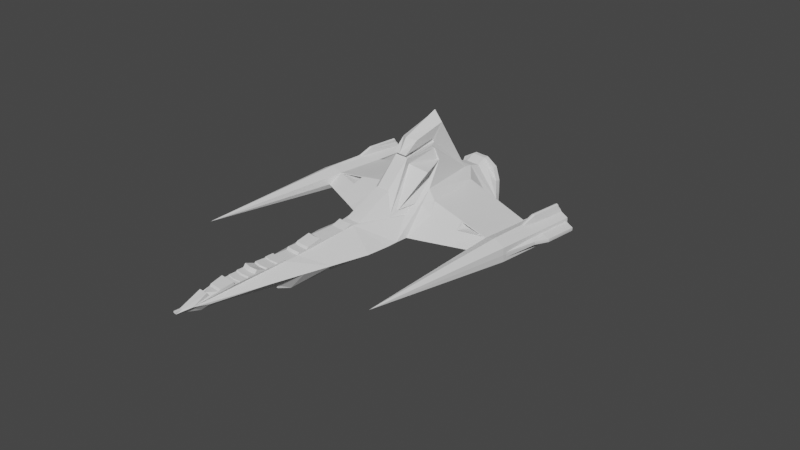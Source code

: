 # Source: Marauder_10.blend  (saved by Blender 2.90.8; exported with 4.5.12 LTS)
import bpy
from mathutils import Matrix  # noqa: F401  (used for matrix-valued properties, if any)

bpy.ops.wm.read_factory_settings(use_empty=True)
scene = bpy.context.scene
scene.name = 'Scene'

# ---- collections
col_collection = bpy.data.collections.new('Collection'); scene.collection.children.link(col_collection)

# ---- world
world_world = bpy.data.worlds.new('World'); scene.world = world_world
world_world.use_nodes = True; world_world.node_tree.nodes.clear()
_N = world_world.node_tree.nodes; _L = world_world.node_tree.links
n0 = _N.new('ShaderNodeOutputWorld'); n0.name = 'World Output'; n0.location = (300, 300)
n1 = _N.new('ShaderNodeBackground'); n1.name = 'Background'; n1.location = (10, 300)
n1.inputs[0].default_value = (0.05088, 0.05088, 0.05088, 1.0)
_L.new(n1.outputs[0], n0.inputs[0])
n0.is_active_output = True
world_world.color = (0.05088, 0.05088, 0.05088)
world_world.use_sun_shadow = False
world_world.sun_shadow_jitter_overblur = 0.0

# ---- cameras
cam_camera = bpy.data.cameras.new('Camera')
cam_camera.clip_end = 100.0
cam_camera.ortho_scale = 7.314

# ---- meshes
me_cube_003 = bpy.data.meshes.new('Cube.003')
me_cube_003.from_pydata([(1.88e-16, -0.4293, -0.1531), (-2.027e-16, -2.362, 0.08696), (1.911e-16, 1.211, -0.24), (-1.425e-16, 1.21, 0.3584), (0.1135, -0.4293, -0.1531), (0.05081, -2.365, 0.08696), (0.1135, 1.211, -0.24), (0.08282, 1.215, 0.3584), (3.174e-19, -2.603, 0.001429), (2.25e-18, 1.164, 0.01013), (0.2631, 1.212, 0.009072), (0.01828, -2.603, 0.001429), (1.931e-16, 0.3236, -0.1303), (-1.457e-16, 0.8562, 0.344), (0.1135, 0.3236, -0.1303), (0.08282, 0.8617, 0.344), (0.37, -0.2532, 0.009495), (1.787e-16, -0.3295, -0.2127), (0.0935, 0.1505, 0.8387), (0.37, -0.5, 0.0), (-3.097e-17, 0.09063, 0.8605), (0.1135, -0.2797, -0.1834), (-1.538e-16, 1.061, 0.3072), (0.1135, 1.011, -0.09568), (2.008e-16, 1.011, -0.09568), (0.08282, 1.066, 0.3072), (0.37, 1.055, 1.232e-16), (1.338e-05, 0.4908, 1.053), (0.1135, 0.3197, -0.1758), (1.804e-16, 0.2699, -0.1875), (0.1026, 0.4875, 0.9473), (0.37, -0.3861, 0.00633), (1.939e-16, 0.7641, -0.1266), (0.08282, 0.9505, 0.3385), (0.37, 0.9552, 0.009158), (-1.469e-16, 0.945, 0.3385), (0.1135, 0.7641, -0.1266), (-1.427e-16, 1.165, 0.3574), (0.1135, 1.156, -0.2401), (1.911e-16, 1.156, -0.2401), (0.08282, 1.17, 0.3574), (0.2631, 1.162, 0.003663), (1.914e-16, -0.3892, -0.1378), (0.08282, 0.03233, 0.6819), (0.37, -0.75, 0.0), (-7.063e-17, 0.03219, 0.6819), (0.1135, -0.3892, -0.1378), (0.08282, 0.009208, 0.7126), (-6.38e-17, 0.003773, 0.7127), (0.08282, 0.3997, 0.7536), (-6.738e-17, 0.1384, 0.6966), (0.08282, 0.3881, 0.7948), (-5.793e-17, 0.136, 0.7391), (-2.07e-16, -2.25, 0.06762), (0.0711, -2.25, 0.06762), (0.0711, -2.233, 0.08479), (-2.032e-16, -2.233, 0.08479), (-2.071e-16, -2.346, 0.06735), (0.05081, -2.334, 0.04664), (-1.974e-16, -2.103, 0.1109), (0.08773, -2.102, 0.1109), (0.08773, -2.09, 0.08024), (-2.042e-16, -2.089, 0.08024), (-2.035e-16, -2.049, 0.08369), (0.08773, -2.036, 0.08369), (-2.021e-16, -2.041, 0.08986), (0.08773, -2.027, 0.08986), (-2.014e-16, -1.962, 0.09276), (0.08773, -1.949, 0.09276), (-1.989e-16, -1.95, 0.104), (0.08773, -1.937, 0.104), (0.08773, -1.868, 0.1052), (-1.987e-16, -1.881, 0.1052), (0.08773, -1.842, 0.1397), (-1.91e-16, -1.855, 0.1397), (-1.994e-16, -1.753, 0.1018), (0.08773, -1.74, 0.1018), (0.08773, -1.731, 0.1154), (-1.964e-16, -1.744, 0.1154), (-1.968e-16, -1.632, 0.1138), (0.08773, -1.619, 0.1138), (-1.947e-16, -1.626, 0.1232), (0.08773, -1.612, 0.1232), (-1.939e-16, -1.541, 0.1265), (0.08773, -1.527, 0.1265), (-1.982e-16, -1.537, 0.1075), (0.08773, -1.524, 0.1075), (0.08282, -1.371, 0.1116), (-1.973e-16, -1.377, 0.1116), (0.08282, -1.353, 0.1363), (-1.918e-16, -1.359, 0.1363), (-1.924e-16, -1.269, 0.1334), (0.08282, -1.264, 0.1334), (0.08282, -1.245, 0.1545), (-1.877e-16, -1.251, 0.1545), (-1.795e-16, -1.107, 0.1917), (0.08282, -1.101, 0.1917), (-1.854e-16, -1.07, 0.1648), (0.08282, -1.064, 0.1648), (-1.83e-16, -0.8155, 0.1757), (0.08282, -0.81, 0.1757), (-1.75e-16, -0.7181, 0.2117), (0.08282, -0.7126, 0.2117), (-1.8e-16, -0.6893, 0.1892), (0.08282, -0.6839, 0.1892), (0.08282, -0.6222, 0.1925), (-1.793e-16, -0.6276, 0.1925), (0.08282, -0.2268, 0.405), (-1.321e-16, -0.2271, 0.405), (0.1135, -0.4648, -0.1547), (1.668e-16, -0.4648, -0.1547), (1.604e-16, -0.5152, -0.1205), (0.1135, -0.5152, -0.1205), (1.369e-16, -0.5125, -0.1637), (0.1135, -0.5125, -0.1637), (1.276e-16, -0.608, -0.1627), (0.1135, -0.608, -0.1627), (1.187e-16, -0.9145, -0.1502), (0.1135, -0.9145, -0.1502), (0.1135, -1.01, -0.1623), (1.021e-16, -1.01, -0.1623), (9.693e-17, -1.043, -0.1127), (0.1135, -1.043, -0.1127), (6.76e-17, -1.192, -0.1619), (0.1135, -1.192, -0.1619), (5.515e-17, -1.358, -0.1678), (0.1135, -1.358, -0.1678), (3.893e-17, -1.541, -0.1856), (0.1135, -1.491, -0.174), (4.368e-17, -1.641, -0.119), (0.1135, -1.641, -0.119), (4.05e-17, -1.642, -0.09068), (0.1135, -1.642, -0.09068), (3.113e-17, -2.227, -0.08768), (0.07431, -2.352, -0.01782), (1.973e-17, -2.401, -0.08883), (0.02152, -2.517, -0.01878), (1.047e-17, -2.669, -0.01756), (0.01828, -2.669, -0.01756), (0.1135, -1.186, -0.1518), (7.766e-17, -1.186, -0.152), (0.1135, -1.091, -0.1527), (8.081e-17, -1.091, -0.1528), (0.1135, -0.9233, -0.1608), (1.094e-16, -0.9233, -0.1606), (0.04719, -2.511, 0.001703), (0.1506, -0.4413, -0.1179), (0.3225, -1.009, 0.0002506), (0.2979, -1.143, 0.0003803), (0.2453, -1.43, 0.0006577), (0.1832, -1.769, 0.0009851), (0.1122, -2.157, 0.00136), (6.721e-18, -2.669, 0.000627), (0.01828, -2.669, 0.0006269), (0.06936, 0.3966, 0.7534), (0.06882, 0.385, 0.7946), (0.04128, 0.1388, 0.7391), (0.04159, 0.1411, 0.6966), (0.08239, 0.03254, 0.6634), (0.08864, 0.3652, 0.7236), (0.09878, 0.4023, 0.6896), (0.124, 0.4373, 0.5614), (0.08282, 0.07164, 0.6048), (0.201, -0.1953, 0.2383), (0.2351, 0.004318, 0.2511), (0.2465, -0.155, 0.1742), (0.1935, -0.3061, 0.1801), (0.2541, 0.1467, 0.5457), (0.1547, 0.1852, 0.4326), (0.1839, -0.3056, 0.1799), (0.07311, -0.222, 0.4031), (0.07951, 0.03214, 0.6785), (0.07973, 0.0317, 0.6635), (0.08432, 0.3651, 0.7246), (0.08635, 0.4023, 0.6897), (0.106, 0.4374, 0.5611), (0.06826, 0.07127, 0.6054), (0.185, -0.1954, 0.2383), (0.2189, 0.003961, 0.2509), (0.2265, -0.1543, 0.1746), (0.08238, 0.03198, 0.6633), (-1.325e-16, -0.222, 0.4031), (-7.14e-17, 0.03219, 0.6784), (1.305, 0.1151, 0.04255), (0.2351, 0.192, 0.351), (1.305, 1.062, 0.04272), (0.1622, 0.329, -0.1023), (0.1624, 0.7572, -0.1011), (0.3278, 0.1767, 0.2523), (0.2411, 0.7893, 0.276), (0.5467, -0.188, 0.01323), (1.058, 0.136, 0.1286), (1.055, -0.03052, 0.04371), (1.058, 1.065, 0.1268), (1.055, 0.6416, 0.03984), (1.055, 0.1781, 0.02221), (1.043, 0.6517, 0.02189), (1.183, 0.1253, 0.1775), (1.188, 0.1462, -0.08315), (1.184, -1.47, 0.04303), (1.182, 1.066, 0.176), (1.188, 1.06, -0.08123), (1.184, 0.9613, 0.04179), (1.302, 0.1195, 0.1177), (1.061, 0.1759, -0.02061), (1.301, 1.065, 0.1172), (1.302, 0.1287, -0.03223), (1.303, 1.062, -0.03336), (1.057, 0.135, 0.1283), (1.056, -0.02574, 0.04416), (1.062, 1.061, -0.0212), (1.283, 1.065, 0.1074), (1.086, 1.062, -0.01211), (1.079, 1.062, 0.04233), (1.281, 1.061, -0.02177), (1.08, 1.066, 0.1115), (1.285, 1.062, 0.0421), (1.188, 1.06, -0.05693), (1.182, 1.066, 0.1561), (1.283, 0.9824, 0.1078), (1.282, 0.9752, -0.0222), (1.086, 0.9775, -0.01268), (1.079, 0.9781, 0.04173), (1.189, 0.9712, -0.05778), (1.285, 0.979, 0.04058), (1.182, 0.9852, 0.1552), (1.08, 0.9829, 0.1126), (1.055, 1.063, 0.04307), (0.7842, -0.1145, 0.02746), (0.7084, 0.1555, 0.1878), (0.7422, 0.03597, 0.1184), (0.2784, 0.04901, 0.2413), (0.4083, 0.04254, 0.1644), (1.011, 0.1186, 0.1254), (1.011, 0.1387, 0.1365), (1.048, 0.694, 0.1262), (1.058, 0.673, 0.1243), (1.057, 0.6792, 0.1004), (0.7515, 0.03941, 0.1191), (0.7232, 0.1547, 0.1853), (0.7489, 0.04961, 0.1251), (1.011, 0.1248, 0.1271), (1.012, 0.1362, 0.1313), (0.7252, 0.1463, 0.1804), (0.9713, 0.1119, 0.1304), (0.9696, 0.1378, 0.1383), (1.008, 0.4168, 0.118), (1.008, 0.4299, 0.1216), (0.9781, 0.4069, 0.119), (0.9748, 0.431, 0.1269), (0.9683, 0.111, 0.1305), (0.9653, 0.1382, 0.1385), (0.729, 0.1462, 0.1797), (0.7528, 0.05085, 0.1249), (0.9634, 0.4996, 0.1217), (0.964, 0.4719, 0.1157), (0.7304, 0.5075, 0.1599), (0.7556, 0.4057, 0.1403), (0.3961, 0.04315, 0.1716), (0.3154, 0.1788, 0.2655), (1.223, 1.066, 0.1561), (1.143, 1.066, 0.1391), (1.143, 1.066, 0.1606), (1.183, 0.1602, 0.1775), (1.182, 0.1602, 0.1774), (0.2095, 1.168, 0.2826), (0.2109, 1.214, 0.2829), (1.2, 1.066, 0.1876), (1.182, 1.066, 0.1973), (1.163, 1.066, 0.188), (1.2, 0.5206, 0.177), (1.163, 0.5206, 0.1776), (1.183, 0.5206, 0.1869), (1.163, 1.046, 0.201), (1.2, 1.046, 0.2007), (1.182, 1.046, 0.2104), (1.163, 1.032, 0.2338), (1.183, 1.032, 0.2431), (1.2, 1.032, 0.2334), (1.183, 0.676, 0.246), (1.2, 0.676, 0.2361), (1.163, 0.676, 0.2367), (1.2, 0.1602, 0.1689), (1.163, 0.1602, 0.17), (0.2575, 1.165, 0.1422), (0.2598, 1.213, 0.1431), (0.2622, 1.161, -0.1067), (0.2598, 1.212, -0.104), (0.2089, 1.159, -0.1912), (0.2076, 1.212, -0.1893), (0.2306, 1.212, 0.009072), (1.741e-16, 1.212, -0.2176), (-1.29e-16, 1.21, 0.326), (0.07618, 1.211, 0.3265), (0.1823, 1.213, 0.2586), (0.228, 1.213, 0.1408), (0.2307, 1.212, -0.09607), (0.1826, 1.212, -0.1746), (0.1051, 1.212, -0.2166), (-1.22e-16, 1.16, 0.3264), (1.512e-16, 1.162, -0.2201), (0.2316, 1.162, 0.008012), (0.2315, 1.162, -0.09634), (0.1804, 1.162, -0.1755), (0.1039, 1.162, -0.2152), (0.07507, 1.161, 0.3273), (0.1801, 1.163, 0.2522), (0.2271, 1.159, 0.1395), (1.305, 0.1602, 0.04256), (1.302, 0.1602, -0.03227), (1.302, 0.1602, 0.1177), (1.304, 1.063, 0.05916), (1.304, 0.1602, 0.05916), (1.304, 1.062, 0.0245), (1.304, 0.1602, 0.0245), (1.302, 0.5206, 0.1175), (1.209, 0.5206, 0.1638), (1.303, 0.5206, -0.03271), (1.346, 0.5232, 0.05959), (1.345, 0.5232, 0.0245), (1.347, 0.5232, 0.04262), (1.303, 0.676, -0.03289), (1.302, 0.676, 0.1174), (1.401, 0.6694, 0.05959), (1.4, 0.6694, 0.0245), (1.402, 0.6694, 0.04265), (1.213, 0.676, 0.1616), (1.303, 1.032, -0.03332), (1.222, 1.032, 0.1566), (1.301, 1.032, 0.1172), (1.4, 1.025, 0.0245), (1.401, 1.025, 0.05959), (1.402, 1.025, 0.04272), (1.303, 1.046, -0.03334), (1.342, 1.042, 0.05959), (1.341, 1.042, 0.0245), (1.301, 1.046, 0.1172), (1.343, 1.042, 0.04272), (1.222, 1.046, 0.1564), (1.2, 1.066, 0.1675), (1.163, 1.066, 0.1685), (1.303, 0.676, 0.08324), (1.303, 0.1602, 0.08324), (1.302, 1.032, 0.08324), (1.302, 1.064, 0.08324), (1.303, 0.5206, 0.08324), (1.302, 1.046, 0.08324), (1.304, 0.5206, 0.004939), (1.304, 0.676, 0.004939), (1.304, 1.032, 0.004939), (1.303, 0.1602, 0.004939), (1.304, 1.062, 0.004939), (1.304, 1.046, 0.004939), (1.324, 1.063, 0.04272), (1.324, 1.062, 0.0245), (1.325, 1.063, 0.05959)], [], [(4, 109, 110, 0), (9, 299, 305, 306, 307, 301), (11, 5, 1, 8), (42, 46, 4, 0), (46, 146, 4), (2, 291, 298, 6), (36, 34, 187), (33, 35, 13, 15), (32, 36, 14, 12), (34, 189, 235, 237, 194), (28, 31, 19, 21), (30, 27, 20, 18), (29, 28, 21, 17), (47, 48, 52, 156, 155, 51), (41, 284, 265, 40, 25, 26), (39, 38, 23, 24), (40, 37, 22, 25), (38, 288, 286, 41, 26, 23), (12, 14, 28, 29), (15, 13, 27, 30), (14, 16, 31, 28), (26, 25, 33, 34), (24, 23, 36, 32), (25, 22, 35, 33), (23, 26, 34, 36), (6, 289, 288, 38), (7, 3, 37, 40), (2, 6, 38, 39), (10, 285, 284, 41), (21, 19, 44, 146, 46), (18, 20, 48, 47), (17, 21, 46, 42), (110, 109, 112, 111), (49, 154, 157, 50, 45, 43), (51, 155, 154, 49), (54, 53, 57, 58), (55, 56, 53, 54), (58, 57, 1, 5), (60, 59, 56, 55), (61, 62, 59, 60), (64, 63, 62, 61), (66, 65, 63, 64), (68, 67, 65, 66), (70, 69, 67, 68), (71, 72, 69, 70), (73, 74, 72, 71), (76, 75, 74, 73), (77, 78, 75, 76), (80, 79, 78, 77), (82, 81, 79, 80), (84, 83, 81, 82), (86, 85, 83, 84), (87, 88, 85, 86), (89, 90, 88, 87), (92, 91, 90, 89), (93, 94, 91, 92), (96, 95, 94, 93), (98, 97, 95, 96), (100, 99, 97, 98), (102, 101, 99, 100), (104, 103, 101, 102), (105, 106, 103, 104), (154, 155, 156, 157), (107, 108, 106, 105), (111, 112, 114, 113), (113, 114, 116, 115), (115, 116, 118, 117), (117, 118, 143, 144), (120, 119, 122, 121), (121, 122, 141, 142), (123, 124, 126, 125), (125, 126, 128, 127), (127, 128, 130, 129), (129, 130, 132, 131), (131, 132, 133), (133, 134, 135), (145, 136, 134, 151), (135, 134, 136), (137, 138, 153, 152), (140, 139, 124, 123), (142, 141, 139, 140), (144, 143, 119, 120), (136, 145, 11, 153, 138), (4, 146, 109), (109, 146, 44, 112), (118, 44, 147, 119, 143), (112, 44, 114), (114, 44, 118, 116), (119, 147, 148, 122), (122, 148, 139, 141), (139, 148, 149, 128, 126, 124), (128, 149, 132, 130), (132, 149, 150), (151, 134, 133, 132, 150), (19, 104, 102, 100, 98, 96, 93, 92, 89, 87, 86, 84, 82, 80, 77, 76, 73, 71, 70, 68, 66, 64, 61, 60, 55, 54, 58, 5, 11, 145, 151, 150, 149, 148, 147, 44), (136, 138, 137, 135), (152, 153, 11, 8), (30, 51, 49, 15), (157, 156, 52, 50), (51, 18, 47), (51, 30, 18), (15, 49, 43, 158, 180, 159, 160, 161, 168, 163, 164, 165, 166, 105, 104, 19, 31, 16, 231, 184), (105, 166, 107), (107, 166, 169, 170), (163, 167, 162), (161, 167, 168), (168, 167, 163), (162, 167, 161), (161, 175, 176, 162), (179, 178, 177, 176, 175, 174, 173, 172, 171, 170, 169), (164, 178, 179, 165), (165, 179, 169, 166), (163, 177, 178, 164), (162, 176, 177, 163), (160, 174, 175, 161), (159, 173, 174, 160), (180, 172, 173, 159), (43, 171, 172, 180, 158), (181, 170, 171, 182), (170, 181, 108, 107), (182, 171, 43, 45), (209, 208, 191, 192), (185, 311, 355, 353), (183, 206, 309, 350, 314, 308), (14, 186, 16), (187, 186, 14, 36), (16, 186, 195, 192, 228, 190), (188, 189, 15, 184, 259), (190, 232, 258, 231, 16), (192, 191, 233, 238, 230, 228), (194, 237, 193, 227), (191, 236, 235, 189, 188, 229, 239, 234), (189, 34, 33, 15), (192, 195, 204, 209), (196, 195, 186, 187), (196, 194, 227, 210), (194, 196, 187, 34), (197, 263, 264), (202, 225, 219), (201, 198, 204, 210), (199, 198, 206), (206, 183, 199), (199, 197, 208), (183, 203, 199), (203, 310, 282, 263, 197), (199, 203, 197), (207, 333, 327, 321, 317, 309, 206, 198, 201), (199, 204, 198), (209, 204, 199), (208, 209, 199), (210, 204, 195, 196), (202, 226, 225), (210, 212, 217, 201), (205, 344, 311, 185, 216, 211), (202, 224, 220), (207, 201, 217, 214), (214, 216, 185, 313, 351, 207), (212, 213, 222, 221), (217, 212, 221, 223), (214, 217, 223, 220), (213, 215, 226, 222), (211, 216, 224, 219), (211, 218, 200, 339, 260, 205), (218, 261, 262, 340, 200), (220, 223, 202), (222, 226, 202), (221, 222, 202), (220, 224, 216, 214), (219, 224, 202), (225, 226, 215, 261, 218), (223, 221, 202), (219, 225, 218, 211), (249, 248, 246, 247), (227, 193, 215, 213), (210, 227, 213, 212), (228, 230, 232, 190), (232, 230, 229, 188), (231, 258, 259, 184), (230, 238, 240, 243, 239, 229), (234, 242, 241, 233, 191), (235, 236, 193), (237, 235, 193), (239, 243, 252, 251, 245, 242, 234), (244, 248, 249, 245), (244, 245, 251, 250), (244, 250, 253, 240, 238, 233, 241), (247, 246, 241, 242), (242, 245, 249, 247), (241, 246, 248, 244), (250, 251, 254, 255), (253, 252, 243, 240), (255, 254, 256, 257), (257, 256, 252, 253), (253, 250, 255, 257), (251, 252, 256, 254), (259, 258, 232, 188), (264, 263, 283, 262, 193, 236, 191, 208, 197), (262, 269, 340), (263, 282, 270, 272), (262, 261, 215, 193), (268, 269, 273, 275), (268, 267, 339, 200), (272, 271, 283, 263), (272, 270, 280, 279), (275, 273, 276, 277), (275, 274, 267, 268), (277, 276, 281, 279), (277, 278, 274, 275), (279, 281, 271, 272), (279, 280, 278, 277), (283, 271, 281, 276, 273, 269, 262), (270, 316, 326, 280), (284, 285, 266, 265), (265, 266, 7, 40), (286, 287, 10, 41), (288, 289, 287, 286), (290, 295, 285, 10), (290, 296, 302, 301), (301, 302, 303, 304, 300, 9), (301, 307, 295, 290), (293, 305, 299, 292), (294, 306, 305, 293), (295, 307, 306, 294), (302, 296, 297, 303), (303, 297, 298, 304), (304, 298, 291, 300), (6, 298, 297, 289), (289, 297, 296, 287), (287, 296, 290, 10), (285, 295, 294, 266), (266, 294, 293, 7), (7, 293, 292, 3), (308, 314, 319, 320), (282, 310, 315, 316), (308, 312, 342, 310, 203, 183), (312, 318, 345, 342), (313, 354, 335, 352, 351), (316, 270, 282), (315, 345, 341, 322), (320, 319, 324, 325), (317, 347, 350, 309), (316, 315, 322, 326), (320, 318, 312, 308), (326, 322, 329, 328), (322, 341, 343, 329), (280, 326, 328, 278), (325, 324, 330, 332), (321, 348, 347, 317), (325, 323, 318, 320), (278, 328, 338, 274), (332, 330, 335, 337), (327, 349, 348, 321), (328, 329, 336, 338), (332, 331, 323, 325), (329, 343, 346, 336), (338, 336, 205, 260), (274, 338, 260, 267), (333, 352, 349, 327), (337, 335, 354, 353), (337, 334, 331, 332), (336, 346, 344, 205), (339, 267, 260), (340, 269, 268, 200), (342, 345, 315, 310), (344, 346, 334, 355, 311), (346, 343, 331, 334), (343, 341, 323, 331), (341, 345, 318, 323), (351, 352, 333, 207), (350, 347, 319, 314), (347, 348, 324, 319), (349, 352, 335, 330), (348, 349, 330, 324), (353, 355, 334, 337), (353, 354, 313, 185)])
_uv = me_cube_003.uv_layers.new(name='UVMap')
_uv.uv.foreach_set('vector', [0.375, 0.75, 0.3868, 0.75, 0.3868, 1.0, 0.375, 1.0, 0.5, 0.25, 0.6051, 0.25, 0.6022, 0.3719, 0.5789, 0.4402, 0.5451, 0.448, 0.5, 0.4407, 0.5, 0.75, 0.625, 0.75, 0.625, 1.0, 0.5, 1.0, 0.125, 0.7188, 0.375, 0.7188, 0.375, 0.75, 0.125, 0.75, 0.375, 0.7188, 0.3931, 0.7188, 0.375, 0.75, 0.375, 0.25, 0.3862, 0.25, 0.3901, 0.4514, 0.375, 0.5, 0.375, 0.5938, 0.5, 0.5938, 0.3988, 0.5958, 0.625, 0.5938, 0.875, 0.5938, 0.875, 0.625, 0.625, 0.625, 0.125, 0.5938, 0.375, 0.5938, 0.375, 0.625, 0.125, 0.625, 0.5, 0.5938, 0.5968, 0.6184, 0.5323, 0.6034, 0.5226, 0.601, 0.5, 0.5951, 0.375, 0.6562, 0.5, 0.6562, 0.5, 0.6875, 0.375, 0.6875, 0.625, 0.6562, 0.875, 0.6562, 0.875, 0.6875, 0.625, 0.6875, 0.125, 0.6562, 0.375, 0.6562, 0.375, 0.6875, 0.125, 0.6875, 0.625, 0.6958, 0.875, 0.6949, 0.875, 0.7006, 0.7504, 0.7006, 0.7104, 0.7006, 0.625, 0.7005, 0.5, 0.5312, 0.549, 0.5312, 0.5981, 0.5312, 0.625, 0.5312, 0.625, 0.5625, 0.5, 0.5625, 0.125, 0.5312, 0.375, 0.5312, 0.375, 0.5625, 0.125, 0.5625, 0.625, 0.5312, 0.875, 0.5312, 0.875, 0.5625, 0.625, 0.5625, 0.375, 0.5312, 0.4364, 0.5312, 0.4676, 0.5312, 0.5, 0.5312, 0.5, 0.5625, 0.375, 0.5625, 0.125, 0.625, 0.375, 0.625, 0.375, 0.6562, 0.125, 0.6562, 0.625, 0.625, 0.875, 0.625, 0.875, 0.6562, 0.625, 0.6562, 0.375, 0.625, 0.5, 0.625, 0.5, 0.6562, 0.375, 0.6562, 0.5, 0.5625, 0.625, 0.5625, 0.625, 0.5938, 0.5, 0.5938, 0.125, 0.5625, 0.375, 0.5625, 0.375, 0.5938, 0.125, 0.5938, 0.625, 0.5625, 0.875, 0.5625, 0.875, 0.5938, 0.625, 0.5938, 0.375, 0.5625, 0.5, 0.5625, 0.5, 0.5938, 0.375, 0.5938, 0.375, 0.5, 0.4357, 0.5, 0.4364, 0.5312, 0.375, 0.5312, 0.625, 0.5, 0.875, 0.5, 0.875, 0.5312, 0.625, 0.5312, 0.125, 0.5, 0.375, 0.5, 0.375, 0.5312, 0.125, 0.5312, 0.5, 0.5, 0.548, 0.5, 0.549, 0.5312, 0.5, 0.5312, 0.375, 0.6875, 0.5, 0.6875, 0.5, 0.7188, 0.3931, 0.7188, 0.375, 0.7188, 0.625, 0.6875, 0.875, 0.6875, 0.875, 0.6949, 0.625, 0.6958, 0.125, 0.6875, 0.375, 0.6875, 0.375, 0.7188, 0.125, 0.7188, 0.3868, 1.0, 0.3868, 0.75, 0.3946, 0.75, 0.3946, 1.0, 0.625, 0.7076, 0.7088, 0.7076, 0.7494, 0.7076, 0.875, 0.7075, 0.875, 0.7188, 0.625, 0.7188, 0.625, 0.7005, 0.7104, 0.7006, 0.7088, 0.7076, 0.625, 0.7076, 0.625, 0.748, 0.875, 0.748, 0.875, 0.7489, 0.625, 0.7489, 0.625, 0.7472, 0.875, 0.7472, 0.875, 0.748, 0.625, 0.748, 0.625, 0.7489, 0.875, 0.7489, 0.875, 0.75, 0.625, 0.75, 0.625, 0.7463, 0.875, 0.7463, 0.875, 0.7472, 0.625, 0.7472, 0.625, 0.7457, 0.875, 0.7457, 0.875, 0.7463, 0.625, 0.7463, 0.625, 0.745, 0.875, 0.745, 0.875, 0.7457, 0.625, 0.7457, 0.625, 0.7445, 0.875, 0.7445, 0.875, 0.745, 0.625, 0.745, 0.625, 0.7439, 0.875, 0.7439, 0.875, 0.7445, 0.625, 0.7445, 0.625, 0.7433, 0.875, 0.7433, 0.875, 0.7439, 0.625, 0.7439, 0.625, 0.7427, 0.875, 0.7427, 0.875, 0.7433, 0.625, 0.7433, 0.625, 0.7422, 0.875, 0.7422, 0.875, 0.7427, 0.625, 0.7427, 0.625, 0.7417, 0.875, 0.7417, 0.875, 0.7422, 0.625, 0.7422, 0.625, 0.741, 0.875, 0.741, 0.875, 0.7417, 0.625, 0.7417, 0.625, 0.7402, 0.875, 0.7402, 0.875, 0.741, 0.625, 0.741, 0.625, 0.7396, 0.875, 0.7396, 0.875, 0.7402, 0.625, 0.7402, 0.625, 0.7389, 0.875, 0.7389, 0.875, 0.7396, 0.625, 0.7396, 0.625, 0.7382, 0.875, 0.7382, 0.875, 0.7389, 0.625, 0.7389, 0.625, 0.7373, 0.875, 0.7373, 0.875, 0.7382, 0.625, 0.7382, 0.625, 0.7365, 0.875, 0.7365, 0.875, 0.7373, 0.625, 0.7373, 0.625, 0.7358, 0.875, 0.7358, 0.875, 0.7365, 0.625, 0.7365, 0.625, 0.7349, 0.875, 0.7349, 0.875, 0.7358, 0.625, 0.7358, 0.625, 0.734, 0.875, 0.734, 0.875, 0.7349, 0.625, 0.7349, 0.625, 0.733, 0.875, 0.733, 0.875, 0.734, 0.625, 0.734, 0.625, 0.7321, 0.875, 0.7321, 0.875, 0.733, 0.625, 0.733, 0.625, 0.7312, 0.875, 0.7312, 0.875, 0.7321, 0.625, 0.7321, 0.625, 0.7302, 0.875, 0.7302, 0.875, 0.7312, 0.625, 0.7312, 0.625, 0.7293, 0.875, 0.7293, 0.875, 0.7302, 0.625, 0.7302, 0.7088, 0.7076, 0.7104, 0.7006, 0.7504, 0.7006, 0.7494, 0.7076, 0.625, 0.7276, 0.875, 0.7276, 0.875, 0.7293, 0.625, 0.7293, 0.3946, 1.0, 0.3946, 0.75, 0.4025, 0.75, 0.4025, 1.0, 0.4025, 1.0, 0.4025, 0.75, 0.4078, 0.75, 0.4078, 1.0, 0.4078, 1.0, 0.4078, 0.75, 0.4144, 0.75, 0.4144, 1.0, 0.4144, 1.0, 0.4144, 0.75, 0.4187, 0.75, 0.4184, 1.0, 0.4222, 1.0, 0.4222, 0.75, 0.4313, 0.75, 0.4313, 1.0, 0.4313, 1.0, 0.4313, 0.75, 0.4358, 0.75, 0.4354, 1.0, 0.4417, 1.0, 0.4417, 0.75, 0.448, 0.75, 0.448, 1.0, 0.448, 1.0, 0.448, 0.75, 0.4549, 0.75, 0.4549, 1.0, 0.4549, 1.0, 0.4549, 0.75, 0.4605, 0.75, 0.4605, 1.0, 0.4605, 1.0, 0.4605, 0.75, 0.4659, 0.75, 0.4659, 1.0, 0.4659, 1.0, 0.4659, 0.75, 0.4715, 1.0, 0.4715, 1.0, 0.4778, 0.75, 0.4778, 1.0, 0.5, 0.7474, 0.4847, 0.75, 0.4778, 0.75, 0.5, 0.7417, 0.4778, 1.0, 0.4778, 0.75, 0.4847, 0.75, 0.4919, 1.0, 0.4919, 0.75, 0.4963, 0.75, 0.4963, 1.0, 0.4373, 1.0, 0.4375, 0.75, 0.4417, 0.75, 0.4417, 1.0, 0.4354, 1.0, 0.4358, 0.75, 0.4375, 0.75, 0.4373, 1.0, 0.4184, 1.0, 0.4187, 0.75, 0.4222, 0.75, 0.4222, 1.0, 0.4847, 0.75, 0.5, 0.7474, 0.5, 0.75, 0.4963, 0.75, 0.4919, 0.75, 0.375, 0.75, 0.3931, 0.7188, 0.3868, 0.75, 0.3868, 0.75, 0.3931, 0.7188, 0.5, 0.7188, 0.3946, 0.75, 0.4144, 0.75, 0.5, 0.7188, 0.5, 0.723, 0.4222, 0.75, 0.4187, 0.75, 0.3946, 0.75, 0.5, 0.7188, 0.4025, 0.75, 0.4025, 0.75, 0.5, 0.7188, 0.4144, 0.75, 0.4078, 0.75, 0.4222, 0.75, 0.5, 0.723, 0.5, 0.7252, 0.4313, 0.75, 0.4313, 0.75, 0.5, 0.7252, 0.4375, 0.75, 0.4358, 0.75, 0.4375, 0.75, 0.5, 0.7252, 0.5, 0.7298, 0.4549, 0.75, 0.448, 0.75, 0.4417, 0.75, 0.4549, 0.75, 0.5, 0.7298, 0.4659, 0.75, 0.4605, 0.75, 0.4659, 0.75, 0.5, 0.7298, 0.5, 0.7353, 0.5, 0.7417, 0.4778, 0.75, 0.4715, 1.0, 0.4659, 0.75, 0.5, 0.7353, 0.5, 0.6875, 0.625, 0.7302, 0.625, 0.7312, 0.625, 0.7321, 0.625, 0.733, 0.625, 0.734, 0.625, 0.7349, 0.625, 0.7358, 0.625, 0.7365, 0.625, 0.7373, 0.625, 0.7382, 0.625, 0.7389, 0.625, 0.7396, 0.625, 0.7402, 0.625, 0.741, 0.625, 0.7417, 0.625, 0.7422, 0.625, 0.7427, 0.625, 0.7433, 0.625, 0.7439, 0.625, 0.7445, 0.625, 0.745, 0.625, 0.7457, 0.625, 0.7463, 0.625, 0.7472, 0.625, 0.748, 0.625, 0.7489, 0.625, 0.75, 0.5, 0.75, 0.5, 0.7474, 0.5, 0.7417, 0.5, 0.7353, 0.5, 0.7298, 0.5, 0.7252, 0.5, 0.723, 0.5, 0.7188, 0.4847, 0.75, 0.4919, 0.75, 0.4919, 1.0, 0.4778, 1.0, 0.4963, 1.0, 0.4963, 0.75, 0.5, 0.75, 0.5, 1.0, 0.625, 0.6562, 0.625, 0.7005, 0.625, 0.7076, 0.625, 0.625, 0.7494, 0.7076, 0.7504, 0.7006, 0.875, 0.7006, 0.875, 0.7075, 0.625, 0.7005, 0.625, 0.6875, 0.625, 0.6958, 0.625, 0.7005, 0.625, 0.6562, 0.625, 0.6875, 0.625, 0.625, 0.625, 0.7076, 0.625, 0.7188, 0.6235, 0.7173, 0.6235, 0.7173, 0.6231, 0.7056, 0.6214, 0.6986, 0.6137, 0.6792, 0.5985, 0.6842, 0.5756, 0.6917, 0.5653, 0.6704, 0.5542, 0.6758, 0.5771, 0.6931, 0.625, 0.7293, 0.625, 0.7302, 0.5, 0.6875, 0.5, 0.6562, 0.5, 0.625, 0.5399, 0.625, 0.5587, 0.625, 0.625, 0.7293, 0.5771, 0.6931, 0.625, 0.7276, 0.625, 0.7276, 0.5771, 0.6931, 0.577, 0.6929, 0.6216, 0.7248, 0.5756, 0.6917, 0.6082, 0.696, 0.6178, 0.7104, 0.6137, 0.6792, 0.6082, 0.696, 0.5985, 0.6842, 0.5985, 0.6842, 0.6082, 0.696, 0.5756, 0.6917, 0.6178, 0.7104, 0.6082, 0.696, 0.6137, 0.6792, 0.6137, 0.6792, 0.6161, 0.6871, 0.6198, 0.7122, 0.6178, 0.7104, 0.5581, 0.6781, 0.5654, 0.6745, 0.576, 0.6914, 0.6198, 0.7122, 0.6161, 0.6871, 0.6206, 0.6979, 0.622, 0.703, 0.6223, 0.7167, 0.6236, 0.718, 0.6216, 0.7248, 0.577, 0.6929, 0.5653, 0.6704, 0.5654, 0.6745, 0.5581, 0.6781, 0.5542, 0.6758, 0.5542, 0.6758, 0.5581, 0.6781, 0.577, 0.6929, 0.5771, 0.6931, 0.5756, 0.6917, 0.576, 0.6914, 0.5654, 0.6745, 0.5653, 0.6704, 0.6178, 0.7104, 0.6198, 0.7122, 0.576, 0.6914, 0.5756, 0.6917, 0.6214, 0.6986, 0.6206, 0.6979, 0.6161, 0.6871, 0.6137, 0.6792, 0.6231, 0.7056, 0.622, 0.703, 0.6206, 0.6979, 0.6214, 0.6986, 0.6235, 0.7173, 0.6223, 0.7167, 0.622, 0.703, 0.6231, 0.7056, 0.625, 0.7188, 0.6236, 0.718, 0.6223, 0.7167, 0.6235, 0.7173, 0.6235, 0.7173, 0.875, 0.7274, 0.6216, 0.7248, 0.6236, 0.718, 0.875, 0.7189, 0.6216, 0.7248, 0.875, 0.7274, 0.875, 0.7276, 0.625, 0.7276, 0.875, 0.7189, 0.6236, 0.718, 0.625, 0.7188, 0.875, 0.7188, 0.5, 0.6223, 0.5152, 0.6218, 0.516, 0.6218, 0.5, 0.6224, 0.5, 0.5959, 0.5022, 0.5964, 0.5022, 0.5966, 0.5, 0.5961, 0.5, 0.6206, 0.4946, 0.6206, 0.4946, 0.6198, 0.496, 0.6197, 0.4974, 0.6196, 0.5, 0.6195, 0.375, 0.625, 0.4157, 0.6207, 0.5, 0.625, 0.3988, 0.5958, 0.4157, 0.6207, 0.375, 0.625, 0.375, 0.5938, 0.5, 0.625, 0.4157, 0.6207, 0.4752, 0.6207, 0.5, 0.6224, 0.5, 0.6234, 0.5, 0.6242, 0.5471, 0.6241, 0.5968, 0.6184, 0.625, 0.625, 0.5587, 0.625, 0.5486, 0.6243, 0.5, 0.6242, 0.5298, 0.6242, 0.5307, 0.6242, 0.5399, 0.625, 0.5, 0.625, 0.5, 0.6224, 0.516, 0.6218, 0.5159, 0.622, 0.5155, 0.6231, 0.5155, 0.6231, 0.5, 0.6234, 0.5, 0.5951, 0.5226, 0.601, 0.5315, 0.6033, 0.5, 0.5952, 0.516, 0.6218, 0.5311, 0.6038, 0.5323, 0.6034, 0.5968, 0.6184, 0.5471, 0.6241, 0.5309, 0.6229, 0.5302, 0.6229, 0.518, 0.622, 0.5968, 0.6184, 0.5, 0.5938, 0.625, 0.5938, 0.625, 0.625, 0.5, 0.6224, 0.4752, 0.6207, 0.476, 0.6207, 0.5, 0.6223, 0.4711, 0.5959, 0.4752, 0.6207, 0.4157, 0.6207, 0.3988, 0.5958, 0.4711, 0.5959, 0.5, 0.5951, 0.5, 0.5952, 0.4747, 0.5959, 0.5, 0.5951, 0.4711, 0.5959, 0.3988, 0.5958, 0.5, 0.5938, 0.5078, 0.6212, 0.5081, 0.6204, 0.5081, 0.6204, 0.5, 0.5956, 0.5112, 0.5984, 0.5036, 0.5966, 0.485, 0.5959, 0.4878, 0.6206, 0.476, 0.6207, 0.4747, 0.5959, 0.5, 0.6215, 0.4878, 0.6206, 0.4946, 0.6206, 0.4946, 0.6206, 0.5, 0.6206, 0.5, 0.6215, 0.5, 0.6215, 0.5078, 0.6212, 0.5152, 0.6218, 0.5, 0.6206, 0.5033, 0.6209, 0.5, 0.6215, 0.5033, 0.6209, 0.5034, 0.6199, 0.5074, 0.6203, 0.5081, 0.6204, 0.5078, 0.6212, 0.5, 0.6215, 0.5033, 0.6209, 0.5078, 0.6212, 0.4937, 0.5959, 0.4937, 0.5963, 0.4937, 0.5967, 0.4941, 0.6061, 0.4942, 0.6103, 0.4946, 0.6198, 0.4946, 0.6206, 0.4878, 0.6206, 0.485, 0.5959, 0.5, 0.6215, 0.476, 0.6207, 0.4878, 0.6206, 0.5, 0.6223, 0.476, 0.6207, 0.5, 0.6215, 0.5152, 0.6218, 0.5, 0.6223, 0.5, 0.6215, 0.4747, 0.5959, 0.476, 0.6207, 0.4752, 0.6207, 0.4711, 0.5959, 0.5, 0.5956, 0.521, 0.6007, 0.5112, 0.5984, 0.4747, 0.5959, 0.4783, 0.5958, 0.4873, 0.5959, 0.485, 0.5959, 0.5057, 0.5972, 0.504, 0.5968, 0.5022, 0.5964, 0.5, 0.5959, 0.5, 0.5958, 0.5048, 0.597, 0.5, 0.5956, 0.5, 0.5958, 0.4962, 0.5958, 0.4937, 0.5959, 0.485, 0.5959, 0.4873, 0.5959, 0.4947, 0.5959, 0.4947, 0.5959, 0.5, 0.5958, 0.5, 0.5959, 0.497, 0.5959, 0.4954, 0.5959, 0.4937, 0.5959, 0.4783, 0.5958, 0.5, 0.5952, 0.5, 0.5953, 0.4822, 0.5958, 0.4873, 0.5959, 0.4783, 0.5958, 0.4822, 0.5958, 0.4907, 0.5958, 0.4947, 0.5959, 0.4873, 0.5959, 0.4907, 0.5958, 0.4962, 0.5958, 0.5, 0.5952, 0.5257, 0.6018, 0.521, 0.6007, 0.5, 0.5953, 0.5048, 0.597, 0.5, 0.5958, 0.5, 0.5958, 0.5036, 0.5966, 0.5048, 0.597, 0.5127, 0.5988, 0.5155, 0.5995, 0.5141, 0.5992, 0.5122, 0.5988, 0.5057, 0.5972, 0.5127, 0.5988, 0.5177, 0.6, 0.5205, 0.6007, 0.518, 0.6001, 0.5155, 0.5995, 0.4962, 0.5958, 0.4907, 0.5958, 0.5, 0.5956, 0.5, 0.5953, 0.521, 0.6007, 0.5, 0.5956, 0.4822, 0.5958, 0.5, 0.5953, 0.5, 0.5956, 0.4962, 0.5958, 0.5, 0.5958, 0.5, 0.5958, 0.4947, 0.5959, 0.5036, 0.5966, 0.5, 0.5958, 0.5, 0.5956, 0.5112, 0.5984, 0.521, 0.6007, 0.5257, 0.6018, 0.5177, 0.6, 0.5127, 0.5988, 0.4907, 0.5958, 0.4822, 0.5958, 0.5, 0.5956, 0.5036, 0.5966, 0.5112, 0.5984, 0.5127, 0.5988, 0.5048, 0.597, 0.5193, 0.6221, 0.5166, 0.6222, 0.5166, 0.622, 0.518, 0.622, 0.5, 0.5952, 0.5315, 0.6033, 0.5257, 0.6018, 0.5, 0.5952, 0.4747, 0.5959, 0.5, 0.5952, 0.5, 0.5952, 0.4783, 0.5958, 0.5, 0.6234, 0.5155, 0.6231, 0.5298, 0.6242, 0.5, 0.6242, 0.5298, 0.6242, 0.5155, 0.6231, 0.5309, 0.6229, 0.5471, 0.6241, 0.5399, 0.625, 0.5307, 0.6242, 0.5486, 0.6243, 0.5587, 0.625, 0.5155, 0.6231, 0.5155, 0.6231, 0.5166, 0.6231, 0.5293, 0.6229, 0.5302, 0.6229, 0.5309, 0.6229, 0.518, 0.622, 0.5177, 0.622, 0.5166, 0.622, 0.5159, 0.622, 0.516, 0.6218, 0.5323, 0.6034, 0.5311, 0.6038, 0.5315, 0.6033, 0.5226, 0.601, 0.5323, 0.6034, 0.5315, 0.6033, 0.5302, 0.6229, 0.5293, 0.6229, 0.5291, 0.6229, 0.5196, 0.6221, 0.5195, 0.6221, 0.5177, 0.622, 0.518, 0.622, 0.5166, 0.6222, 0.5166, 0.6222, 0.5193, 0.6221, 0.5195, 0.6221, 0.5166, 0.6222, 0.5195, 0.6221, 0.5196, 0.6221, 0.5166, 0.6222, 0.5166, 0.6222, 0.5166, 0.6222, 0.5166, 0.6231, 0.5166, 0.6231, 0.5155, 0.6231, 0.5159, 0.622, 0.5166, 0.622, 0.518, 0.622, 0.5166, 0.622, 0.5166, 0.622, 0.5177, 0.622, 0.5177, 0.622, 0.5195, 0.6221, 0.5193, 0.6221, 0.518, 0.622, 0.5166, 0.622, 0.5166, 0.622, 0.5166, 0.6222, 0.5166, 0.6222, 0.5166, 0.6222, 0.5196, 0.6221, 0.5198, 0.6221, 0.5166, 0.6222, 0.5166, 0.6231, 0.5291, 0.6229, 0.5293, 0.6229, 0.5166, 0.6231, 0.5166, 0.6222, 0.5198, 0.6221, 0.5289, 0.6229, 0.5166, 0.6231, 0.5166, 0.6231, 0.5289, 0.6229, 0.5291, 0.6229, 0.5166, 0.6231, 0.5166, 0.6231, 0.5166, 0.6222, 0.5166, 0.6222, 0.5166, 0.6231, 0.5196, 0.6221, 0.5291, 0.6229, 0.5289, 0.6229, 0.5198, 0.6221, 0.5486, 0.6243, 0.5307, 0.6242, 0.5298, 0.6242, 0.5471, 0.6241, 0.5081, 0.6204, 0.5081, 0.6204, 0.5093, 0.6205, 0.5205, 0.6007, 0.5315, 0.6033, 0.5311, 0.6038, 0.516, 0.6218, 0.5152, 0.6218, 0.5078, 0.6212, 0.5205, 0.6007, 0.5204, 0.6009, 0.518, 0.6001, 0.5081, 0.6204, 0.5074, 0.6203, 0.5066, 0.6196, 0.5083, 0.6198, 0.5205, 0.6007, 0.5177, 0.6, 0.5257, 0.6018, 0.5315, 0.6033, 0.5155, 0.5997, 0.5204, 0.6009, 0.52, 0.6018, 0.5151, 0.6007, 0.5155, 0.5997, 0.5122, 0.599, 0.5141, 0.5992, 0.5155, 0.5995, 0.5083, 0.6198, 0.5109, 0.62, 0.5093, 0.6205, 0.5081, 0.6204, 0.5083, 0.6198, 0.5066, 0.6196, 0.5072, 0.6177, 0.509, 0.6179, 0.5151, 0.6007, 0.52, 0.6018, 0.5159, 0.61, 0.512, 0.6093, 0.5151, 0.6007, 0.5119, 0.6, 0.5122, 0.599, 0.5155, 0.5997, 0.512, 0.6093, 0.5159, 0.61, 0.5119, 0.6182, 0.509, 0.6179, 0.512, 0.6093, 0.5095, 0.6088, 0.5119, 0.6, 0.5151, 0.6007, 0.509, 0.6179, 0.5119, 0.6182, 0.5109, 0.62, 0.5083, 0.6198, 0.509, 0.6179, 0.5072, 0.6177, 0.5095, 0.6088, 0.512, 0.6093, 0.5093, 0.6205, 0.5109, 0.62, 0.5119, 0.6182, 0.5159, 0.61, 0.52, 0.6018, 0.5204, 0.6009, 0.5205, 0.6007, 0.5066, 0.6196, 0.5093, 0.6117, 0.5101, 0.608, 0.5072, 0.6177, 0.549, 0.5312, 0.548, 0.5, 0.5974, 0.5, 0.5981, 0.5312, 0.5981, 0.5312, 0.5974, 0.5, 0.625, 0.5, 0.625, 0.5312, 0.4676, 0.5312, 0.4664, 0.5, 0.5, 0.5, 0.5, 0.5312, 0.4364, 0.5312, 0.4357, 0.5, 0.4664, 0.5, 0.4676, 0.5312, 0.5, 0.4692, 0.5471, 0.4763, 0.548, 0.5, 0.5, 0.5, 0.5, 0.4692, 0.4658, 0.4804, 0.465, 0.4568, 0.5, 0.4407, 0.5, 0.4407, 0.465, 0.4568, 0.4332, 0.4537, 0.4023, 0.4096, 0.3997, 0.25, 0.5, 0.25, 0.5, 0.4407, 0.5451, 0.448, 0.5471, 0.4763, 0.5, 0.4692, 0.6135, 0.428, 0.6022, 0.3719, 0.6051, 0.25, 0.6134, 0.25, 0.5889, 0.4734, 0.5789, 0.4402, 0.6022, 0.3719, 0.6135, 0.428, 0.5471, 0.4763, 0.5451, 0.448, 0.5789, 0.4402, 0.5889, 0.4734, 0.465, 0.4568, 0.4658, 0.4804, 0.4325, 0.4786, 0.4332, 0.4537, 0.4332, 0.4537, 0.4325, 0.4786, 0.3901, 0.4514, 0.4023, 0.4096, 0.4023, 0.4096, 0.3901, 0.4514, 0.3862, 0.25, 0.3997, 0.25, 0.375, 0.5, 0.3901, 0.4514, 0.4325, 0.4786, 0.4357, 0.5, 0.4357, 0.5, 0.4325, 0.4786, 0.4658, 0.4804, 0.4664, 0.5, 0.4664, 0.5, 0.4658, 0.4804, 0.5, 0.4692, 0.5, 0.5, 0.548, 0.5, 0.5471, 0.4763, 0.5889, 0.4734, 0.5974, 0.5, 0.5974, 0.5, 0.5889, 0.4734, 0.6135, 0.428, 0.625, 0.5, 0.625, 0.5, 0.6135, 0.428, 0.6134, 0.25, 0.625, 0.25, 0.5, 0.6195, 0.4974, 0.6196, 0.4972, 0.6101, 0.5, 0.6101, 0.5074, 0.6203, 0.5034, 0.6199, 0.5043, 0.6108, 0.5093, 0.6117, 0.5, 0.6195, 0.5013, 0.6196, 0.5024, 0.6197, 0.5034, 0.6199, 0.5033, 0.6209, 0.5, 0.6206, 0.5013, 0.6196, 0.5016, 0.6104, 0.503, 0.6106, 0.5024, 0.6197, 0.497, 0.5959, 0.497, 0.5961, 0.497, 0.5963, 0.4954, 0.5963, 0.4954, 0.5959, 0.5093, 0.6117, 0.5066, 0.6196, 0.5074, 0.6203, 0.5043, 0.6108, 0.503, 0.6106, 0.5033, 0.6067, 0.5047, 0.607, 0.5, 0.6101, 0.4972, 0.6101, 0.4972, 0.6061, 0.5, 0.606, 0.4942, 0.6103, 0.4958, 0.6102, 0.496, 0.6197, 0.4946, 0.6198, 0.5093, 0.6117, 0.5043, 0.6108, 0.5047, 0.607, 0.5101, 0.608, 0.5, 0.6101, 0.5016, 0.6104, 0.5013, 0.6196, 0.5, 0.6195, 0.5101, 0.608, 0.5047, 0.607, 0.5056, 0.5981, 0.512, 0.5996, 0.5047, 0.607, 0.5033, 0.6067, 0.5039, 0.5977, 0.5056, 0.5981, 0.5072, 0.6177, 0.5101, 0.608, 0.512, 0.5996, 0.5095, 0.6088, 0.5, 0.606, 0.4972, 0.6061, 0.497, 0.5967, 0.5, 0.5967, 0.4941, 0.6061, 0.4956, 0.6061, 0.4958, 0.6102, 0.4942, 0.6103, 0.5, 0.606, 0.5018, 0.6064, 0.5016, 0.6104, 0.5, 0.6101, 0.5095, 0.6088, 0.512, 0.5996, 0.5121, 0.5992, 0.5119, 0.6, 0.5, 0.5967, 0.497, 0.5967, 0.497, 0.5963, 0.5, 0.5963, 0.4937, 0.5967, 0.4954, 0.5967, 0.4956, 0.6061, 0.4941, 0.6061, 0.512, 0.5996, 0.5056, 0.5981, 0.5056, 0.5977, 0.5121, 0.5992, 0.5, 0.5967, 0.5021, 0.5972, 0.5018, 0.6064, 0.5, 0.606, 0.5056, 0.5981, 0.5039, 0.5977, 0.504, 0.5973, 0.5056, 0.5977, 0.5121, 0.5992, 0.5056, 0.5977, 0.5057, 0.5972, 0.5122, 0.5988, 0.5119, 0.6, 0.5121, 0.5992, 0.5122, 0.5988, 0.5122, 0.599, 0.4937, 0.5963, 0.4954, 0.5963, 0.4954, 0.5967, 0.4937, 0.5967, 0.5, 0.5963, 0.497, 0.5963, 0.497, 0.5961, 0.5, 0.5961, 0.5, 0.5963, 0.5021, 0.5969, 0.5021, 0.5972, 0.5, 0.5967, 0.5056, 0.5977, 0.504, 0.5973, 0.504, 0.5968, 0.5057, 0.5972, 0.5141, 0.5992, 0.5122, 0.599, 0.5122, 0.5988, 0.518, 0.6001, 0.5204, 0.6009, 0.5155, 0.5997, 0.5155, 0.5995, 0.5024, 0.6197, 0.503, 0.6106, 0.5043, 0.6108, 0.5034, 0.6199, 0.504, 0.5968, 0.504, 0.5973, 0.5021, 0.5969, 0.5022, 0.5966, 0.5022, 0.5964, 0.504, 0.5973, 0.5039, 0.5977, 0.5021, 0.5972, 0.5021, 0.5969, 0.5039, 0.5977, 0.5033, 0.6067, 0.5018, 0.6064, 0.5021, 0.5972, 0.5033, 0.6067, 0.503, 0.6106, 0.5016, 0.6104, 0.5018, 0.6064, 0.4954, 0.5959, 0.4954, 0.5963, 0.4937, 0.5963, 0.4937, 0.5959, 0.496, 0.6197, 0.4958, 0.6102, 0.4972, 0.6101, 0.4974, 0.6196, 0.4958, 0.6102, 0.4956, 0.6061, 0.4972, 0.6061, 0.4972, 0.6101, 0.4954, 0.5967, 0.4954, 0.5963, 0.497, 0.5963, 0.497, 0.5967, 0.4956, 0.6061, 0.4954, 0.5967, 0.497, 0.5967, 0.4972, 0.6061, 0.5, 0.5961, 0.5022, 0.5966, 0.5021, 0.5969, 0.5, 0.5963, 0.5, 0.5961, 0.497, 0.5961, 0.497, 0.5959, 0.5, 0.5959])
me_cube_003.use_remesh_fix_poles = True
me_cube_003.use_remesh_preserve_attributes = False
me_cube_003.use_mirror_vertex_groups = False
me_cube_003.update()

# ---- objects
ob_camera = bpy.data.objects.new('Camera', cam_camera)
ob_empty = bpy.data.objects.new('Empty', None)
ob_empty_001 = bpy.data.objects.new('Empty.001', None)
ob_cube = bpy.data.objects.new('Cube', me_cube_003)
ob_empty_002 = bpy.data.objects.new('Empty.002', None)

# ---- transforms, parenting, visibility, modifiers, constraints
ob_camera.location = (7.359, -6.926, 4.958)
ob_camera.rotation_euler = (1.109, 0.0, 0.8149)
ob_camera.lock_rotations_4d = False
ob_camera.empty_display_type = 'ARROWS'
ob_camera.color = (0.0, 0.0, 0.0, 0.0)
ob_camera.display_type = 'WIRE'
ob_camera.lineart.crease_threshold = 0.0
ob_empty.location = (0.0, -0.78, -0.23)
ob_empty.rotation_euler = (1.571, -0.0, 1.571)
ob_empty.empty_display_type = 'IMAGE'
ob_empty.empty_display_size = 5.0
ob_empty.empty_image_depth = 'BACK'
ob_empty.show_empty_image_perspective = False
ob_empty.empty_image_side = 'FRONT'
ob_empty.lineart.crease_threshold = 0.0
ob_empty_001.location = (-0.02, -0.71, -5.0)
ob_empty_001.rotation_euler = (0.0, -0.0, 1.571)
ob_empty_001.empty_display_type = 'IMAGE'
ob_empty_001.empty_display_size = 5.0
ob_empty_001.empty_image_depth = 'BACK'
ob_empty_001.show_empty_image_perspective = False
ob_empty_001.empty_image_side = 'FRONT'
ob_empty_001.lineart.crease_threshold = 0.0
ob_cube.location = (0.0, 0.0, 0.0)
ob_cube.lineart.crease_threshold = 0.0
_m = ob_cube.modifiers.new('Mirror', 'MIRROR')
ob_empty_002.location = (2.83, 0.0, 2.61)
ob_empty_002.rotation_euler = (1.571, -0.0, -0.0)
ob_empty_002.scale = (2.0, 2.0, 1.0)
ob_empty_002.empty_display_type = 'IMAGE'
ob_empty_002.empty_display_size = 5.0
ob_empty_002.empty_image_depth = 'BACK'
ob_empty_002.show_empty_image_perspective = False
ob_empty_002.empty_image_side = 'FRONT'
ob_empty_002.lineart.crease_threshold = 0.0

# ---- collection membership
col_collection.objects.link(ob_camera)
col_collection.objects.link(ob_empty)
col_collection.objects.link(ob_empty_001)
col_collection.objects.link(ob_cube)
col_collection.objects.link(ob_empty_002)

# ---- scene / render settings (as saved in the file)
scene.camera = ob_camera
scene.frame_start = 1; scene.frame_end = 250; scene.frame_set(0)
scene.render.engine = 'BLENDER_EEVEE_NEXT'
scene.cycles.use_denoising = False
scene.cycles.samples = 128
scene.cycles.sampling_pattern = 'TABULATED_SOBOL'
scene.cycles.use_adaptive_sampling = False
scene.cycles.use_light_tree = False
scene.view_settings.view_transform = 'Filmic'
bpy.context.view_layer.update()

# ---- added for rendering (the .blend has no usable light): sun
light_auto_sun = bpy.data.lights.new('AutoSun', 'SUN')
light_auto_sun.energy = 3.0
light_auto_sun.angle = 0.0523599
ob_auto_sun = bpy.data.objects.new('AutoSun', light_auto_sun)
scene.collection.objects.link(ob_auto_sun)
ob_auto_sun.rotation_euler = (0.872665, 0.174533, 0.523599)
bpy.context.view_layer.update()
